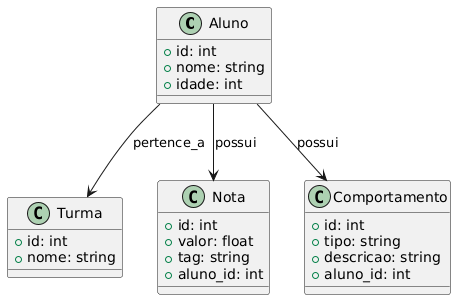

The diagram above was rendered by PlantUML. Its source (embedded in the PNG):
@startuml
!define RECTANGLE class

RECTANGLE Aluno {
    +id: int
    +nome: string
    +idade: int
}

RECTANGLE Turma {
    +id: int
    +nome: string
}

RECTANGLE Nota {
    +id: int
    +valor: float
    +tag: string
    +aluno_id: int
}

RECTANGLE Comportamento {
    +id: int
    +tipo: string
    +descricao: string
    +aluno_id: int
}

' Relacionamentos
Aluno --> Turma : pertence_a
Aluno --> Nota : possui
Aluno --> Comportamento : possui
@enduml